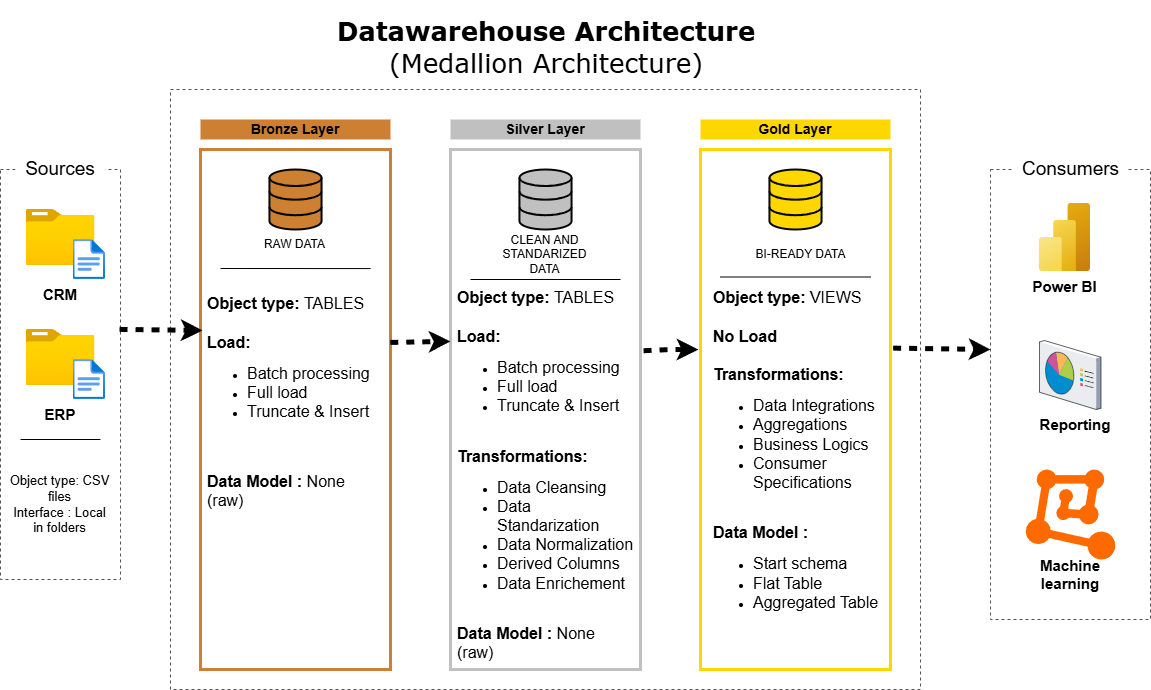

The diagram above was exported from draw.io. Its source (the exported page's mxGraphModel, read from the mxfile embedded in the PNG):
<mxGraphModel dx="1901" dy="885" grid="1" gridSize="10" guides="1" tooltips="1" connect="1" arrows="1" fold="1" page="0" pageScale="1" pageWidth="850" pageHeight="1100" math="0" shadow="0">
  <root>
    <mxCell id="0" />
    <mxCell id="1" parent="0" />
    <mxCell id="1Z7cYpBseG0tdDiKhxMk-2" value="" style="rounded=0;whiteSpace=wrap;html=1;fillColor=none;dashed=1;strokeColor=#535353;" parent="1" vertex="1">
      <mxGeometry x="-120" y="270" width="120" height="410" as="geometry" />
    </mxCell>
    <mxCell id="1Z7cYpBseG0tdDiKhxMk-3" value="&lt;font style=&quot;font-size: 19px;&quot;&gt;Sources&lt;/font&gt;" style="rounded=0;whiteSpace=wrap;html=1;strokeColor=none;" parent="1" vertex="1">
      <mxGeometry x="-105" y="260" width="90" height="20" as="geometry" />
    </mxCell>
    <mxCell id="1Z7cYpBseG0tdDiKhxMk-4" value="" style="rounded=0;whiteSpace=wrap;html=1;fillColor=none;dashed=1;strokeColor=#535353;" parent="1" vertex="1">
      <mxGeometry x="50" y="190" width="750" height="600" as="geometry" />
    </mxCell>
    <mxCell id="1Z7cYpBseG0tdDiKhxMk-6" value="" style="rounded=0;whiteSpace=wrap;html=1;fillColor=none;dashed=1;strokeColor=#535353;" parent="1" vertex="1">
      <mxGeometry x="870" y="270" width="160" height="450" as="geometry" />
    </mxCell>
    <mxCell id="1Z7cYpBseG0tdDiKhxMk-7" value="&lt;font style=&quot;font-size: 19px;&quot;&gt;Consumers&lt;/font&gt;" style="rounded=0;whiteSpace=wrap;html=1;strokeColor=none;" parent="1" vertex="1">
      <mxGeometry x="892.5" y="260" width="115" height="20" as="geometry" />
    </mxCell>
    <mxCell id="1Z7cYpBseG0tdDiKhxMk-8" value="&lt;font style=&quot;font-size: 14px;&quot;&gt;&lt;b&gt;Bronze Layer&lt;/b&gt;&lt;/font&gt;" style="rounded=0;whiteSpace=wrap;html=1;fillColor=#CD7F32;strokeColor=none;" parent="1" vertex="1">
      <mxGeometry x="80" y="220" width="190" height="20" as="geometry" />
    </mxCell>
    <mxCell id="1Z7cYpBseG0tdDiKhxMk-9" value="" style="rounded=0;whiteSpace=wrap;html=1;fillColor=none;strokeColor=#CD7F32;strokeWidth=3;" parent="1" vertex="1">
      <mxGeometry x="80" y="250" width="190" height="520" as="geometry" />
    </mxCell>
    <mxCell id="1Z7cYpBseG0tdDiKhxMk-10" value="&lt;font style=&quot;font-size: 14px;&quot;&gt;&lt;b&gt;Silver Layer&lt;/b&gt;&lt;/font&gt;" style="rounded=0;whiteSpace=wrap;html=1;fillColor=#C0C0C0;strokeColor=none;" parent="1" vertex="1">
      <mxGeometry x="330" y="220" width="190" height="20" as="geometry" />
    </mxCell>
    <mxCell id="1Z7cYpBseG0tdDiKhxMk-11" value="" style="rounded=0;whiteSpace=wrap;html=1;fillColor=none;strokeColor=#C0C0C0;strokeWidth=3;" parent="1" vertex="1">
      <mxGeometry x="330" y="250" width="190" height="520" as="geometry" />
    </mxCell>
    <mxCell id="1Z7cYpBseG0tdDiKhxMk-12" value="&lt;font style=&quot;font-size: 14px;&quot;&gt;&lt;b&gt;Gold Layer&lt;/b&gt;&lt;/font&gt;" style="rounded=0;whiteSpace=wrap;html=1;fillColor=#FFD700;strokeColor=none;" parent="1" vertex="1">
      <mxGeometry x="580" y="220" width="190" height="20" as="geometry" />
    </mxCell>
    <mxCell id="1Z7cYpBseG0tdDiKhxMk-13" value="" style="rounded=0;whiteSpace=wrap;html=1;fillColor=none;strokeColor=#FFD700;strokeWidth=3;" parent="1" vertex="1">
      <mxGeometry x="580" y="250" width="190" height="520" as="geometry" />
    </mxCell>
    <mxCell id="1Z7cYpBseG0tdDiKhxMk-14" value="" style="image;aspect=fixed;html=1;points=[];align=center;fontSize=12;image=img/lib/azure2/general/Folder_Blank.svg;" parent="1" vertex="1">
      <mxGeometry x="-94.5" y="310" width="69" height="56.00000000000001" as="geometry" />
    </mxCell>
    <mxCell id="1Z7cYpBseG0tdDiKhxMk-15" value="" style="image;aspect=fixed;html=1;points=[];align=center;fontSize=12;image=img/lib/azure2/general/File.svg;" parent="1" vertex="1">
      <mxGeometry x="-47.46" y="340" width="32.46" height="40" as="geometry" />
    </mxCell>
    <mxCell id="1Z7cYpBseG0tdDiKhxMk-16" value="&lt;b&gt;&lt;font style=&quot;font-size: 15px;&quot;&gt;CRM&lt;/font&gt;&lt;/b&gt;" style="text;html=1;align=center;verticalAlign=middle;whiteSpace=wrap;rounded=0;" parent="1" vertex="1">
      <mxGeometry x="-90" y="380" width="60" height="30" as="geometry" />
    </mxCell>
    <mxCell id="1Z7cYpBseG0tdDiKhxMk-17" value="" style="image;aspect=fixed;html=1;points=[];align=center;fontSize=12;image=img/lib/azure2/general/Folder_Blank.svg;" parent="1" vertex="1">
      <mxGeometry x="-94.5" y="430" width="69" height="56.00000000000001" as="geometry" />
    </mxCell>
    <mxCell id="1Z7cYpBseG0tdDiKhxMk-18" value="" style="image;aspect=fixed;html=1;points=[];align=center;fontSize=12;image=img/lib/azure2/general/File.svg;" parent="1" vertex="1">
      <mxGeometry x="-47.46" y="460" width="32.46" height="40" as="geometry" />
    </mxCell>
    <mxCell id="1Z7cYpBseG0tdDiKhxMk-19" value="&lt;b&gt;&lt;font style=&quot;font-size: 15px;&quot;&gt;ERP&lt;/font&gt;&lt;/b&gt;" style="text;html=1;align=center;verticalAlign=middle;whiteSpace=wrap;rounded=0;" parent="1" vertex="1">
      <mxGeometry x="-90" y="500" width="60" height="30" as="geometry" />
    </mxCell>
    <mxCell id="1Z7cYpBseG0tdDiKhxMk-20" value="" style="endArrow=none;html=1;rounded=0;exitX=0.167;exitY=0.683;exitDx=0;exitDy=0;exitPerimeter=0;entryX=0.833;entryY=0.683;entryDx=0;entryDy=0;entryPerimeter=0;" parent="1" edge="1">
      <mxGeometry width="50" height="50" relative="1" as="geometry">
        <mxPoint x="-99.96000000000004" y="540" as="sourcePoint" />
        <mxPoint x="-20.039999999999964" y="540" as="targetPoint" />
      </mxGeometry>
    </mxCell>
    <mxCell id="1Z7cYpBseG0tdDiKhxMk-21" value="&lt;font style=&quot;font-size: 13px;&quot;&gt;Object type: CSV files&lt;/font&gt;&lt;div&gt;&lt;font style=&quot;font-size: 13px;&quot;&gt;Interface : Local in folders&lt;/font&gt;&lt;/div&gt;" style="text;html=1;align=center;verticalAlign=middle;whiteSpace=wrap;rounded=0;" parent="1" vertex="1">
      <mxGeometry x="-113.62" y="570" width="107.25" height="70" as="geometry" />
    </mxCell>
    <mxCell id="1Z7cYpBseG0tdDiKhxMk-22" value="" style="html=1;verticalLabelPosition=bottom;align=center;labelBackgroundColor=#ffffff;verticalAlign=top;strokeWidth=2;strokeColor=#030603;shadow=0;dashed=0;shape=mxgraph.ios7.icons.data;fillColor=#CD7F32;" parent="1" vertex="1">
      <mxGeometry x="148.94" y="270" width="52.12" height="60" as="geometry" />
    </mxCell>
    <mxCell id="1Z7cYpBseG0tdDiKhxMk-23" value="" style="html=1;verticalLabelPosition=bottom;align=center;labelBackgroundColor=#ffffff;verticalAlign=top;strokeWidth=2;strokeColor=#030603;shadow=0;dashed=0;shape=mxgraph.ios7.icons.data;fillColor=#C0C0C0;" parent="1" vertex="1">
      <mxGeometry x="398.94" y="270" width="52.12" height="60" as="geometry" />
    </mxCell>
    <mxCell id="1Z7cYpBseG0tdDiKhxMk-24" value="" style="html=1;verticalLabelPosition=bottom;align=center;labelBackgroundColor=#ffffff;verticalAlign=top;strokeWidth=2;strokeColor=#030603;shadow=0;dashed=0;shape=mxgraph.ios7.icons.data;fillColor=#FFD700;" parent="1" vertex="1">
      <mxGeometry x="648.94" y="270" width="52.12" height="60" as="geometry" />
    </mxCell>
    <mxCell id="1Z7cYpBseG0tdDiKhxMk-25" value="" style="endArrow=classic;html=1;rounded=0;entryX=0.011;entryY=0.348;entryDx=0;entryDy=0;entryPerimeter=0;exitX=0.992;exitY=0.39;exitDx=0;exitDy=0;exitPerimeter=0;strokeWidth=5;flowAnimation=1;" parent="1" source="1Z7cYpBseG0tdDiKhxMk-2" target="1Z7cYpBseG0tdDiKhxMk-9" edge="1">
      <mxGeometry width="50" height="50" relative="1" as="geometry">
        <mxPoint x="10" y="540" as="sourcePoint" />
        <mxPoint x="60" y="490" as="targetPoint" />
      </mxGeometry>
    </mxCell>
    <mxCell id="1Z7cYpBseG0tdDiKhxMk-26" value="" style="endArrow=classic;html=1;rounded=0;entryX=0;entryY=0.369;entryDx=0;entryDy=0;entryPerimeter=0;exitX=0.999;exitY=0.371;exitDx=0;exitDy=0;exitPerimeter=0;strokeWidth=5;flowAnimation=1;" parent="1" source="1Z7cYpBseG0tdDiKhxMk-9" target="1Z7cYpBseG0tdDiKhxMk-11" edge="1">
      <mxGeometry width="50" height="50" relative="1" as="geometry">
        <mxPoint x="210" y="470" as="sourcePoint" />
        <mxPoint x="290" y="470" as="targetPoint" />
      </mxGeometry>
    </mxCell>
    <mxCell id="1Z7cYpBseG0tdDiKhxMk-27" value="" style="endArrow=classic;html=1;rounded=0;exitX=1.016;exitY=0.387;exitDx=0;exitDy=0;exitPerimeter=0;strokeWidth=5;flowAnimation=1;entryX=-0.011;entryY=0.385;entryDx=0;entryDy=0;entryPerimeter=0;" parent="1" source="1Z7cYpBseG0tdDiKhxMk-11" target="1Z7cYpBseG0tdDiKhxMk-13" edge="1">
      <mxGeometry width="50" height="50" relative="1" as="geometry">
        <mxPoint x="550" y="451" as="sourcePoint" />
        <mxPoint x="590" y="450" as="targetPoint" />
        <Array as="points">
          <mxPoint x="550" y="450" />
        </Array>
      </mxGeometry>
    </mxCell>
    <mxCell id="1Z7cYpBseG0tdDiKhxMk-28" value="" style="endArrow=classic;html=1;rounded=0;exitX=1.014;exitY=0.382;exitDx=0;exitDy=0;exitPerimeter=0;strokeWidth=5;flowAnimation=1;" parent="1" source="1Z7cYpBseG0tdDiKhxMk-13" edge="1">
      <mxGeometry width="50" height="50" relative="1" as="geometry">
        <mxPoint x="560" y="481" as="sourcePoint" />
        <mxPoint x="870" y="450" as="targetPoint" />
        <Array as="points" />
      </mxGeometry>
    </mxCell>
    <mxCell id="1Z7cYpBseG0tdDiKhxMk-29" value="&lt;font&gt;RAW DATA&lt;/font&gt;" style="text;html=1;align=center;verticalAlign=middle;whiteSpace=wrap;rounded=0;" parent="1" vertex="1">
      <mxGeometry x="124.47" y="330" width="101.06" height="30" as="geometry" />
    </mxCell>
    <mxCell id="1Z7cYpBseG0tdDiKhxMk-30" value="&lt;font&gt;CLEAN AND STANDARIZED DATA&lt;/font&gt;" style="text;html=1;align=center;verticalAlign=middle;whiteSpace=wrap;rounded=0;" parent="1" vertex="1">
      <mxGeometry x="374.47" y="340" width="101.06" height="30" as="geometry" />
    </mxCell>
    <mxCell id="1Z7cYpBseG0tdDiKhxMk-31" value="BI-READY DATA" style="text;html=1;align=center;verticalAlign=middle;whiteSpace=wrap;rounded=0;" parent="1" vertex="1">
      <mxGeometry x="630" y="340" width="101.06" height="30" as="geometry" />
    </mxCell>
    <mxCell id="1Z7cYpBseG0tdDiKhxMk-32" value="" style="endArrow=none;html=1;rounded=0;exitX=0.167;exitY=0.683;exitDx=0;exitDy=0;exitPerimeter=0;entryX=0.895;entryY=0.229;entryDx=0;entryDy=0;entryPerimeter=0;" parent="1" target="1Z7cYpBseG0tdDiKhxMk-9" edge="1">
      <mxGeometry width="50" height="50" relative="1" as="geometry">
        <mxPoint x="100" y="369" as="sourcePoint" />
        <mxPoint x="179.92000000000007" y="369" as="targetPoint" />
      </mxGeometry>
    </mxCell>
    <mxCell id="1Z7cYpBseG0tdDiKhxMk-33" value="" style="endArrow=none;html=1;rounded=0;exitX=0.167;exitY=0.683;exitDx=0;exitDy=0;exitPerimeter=0;entryX=0.895;entryY=0.229;entryDx=0;entryDy=0;entryPerimeter=0;" parent="1" edge="1">
      <mxGeometry width="50" height="50" relative="1" as="geometry">
        <mxPoint x="350" y="380" as="sourcePoint" />
        <mxPoint x="500" y="380" as="targetPoint" />
      </mxGeometry>
    </mxCell>
    <mxCell id="1Z7cYpBseG0tdDiKhxMk-34" value="" style="endArrow=none;html=1;rounded=0;exitX=0.167;exitY=0.683;exitDx=0;exitDy=0;exitPerimeter=0;entryX=0.895;entryY=0.229;entryDx=0;entryDy=0;entryPerimeter=0;" parent="1" edge="1">
      <mxGeometry width="50" height="50" relative="1" as="geometry">
        <mxPoint x="600" y="377.5" as="sourcePoint" />
        <mxPoint x="750" y="377.5" as="targetPoint" />
      </mxGeometry>
    </mxCell>
    <mxCell id="1Z7cYpBseG0tdDiKhxMk-35" value="&lt;font style=&quot;font-size: 16px;&quot;&gt;&lt;b&gt;Object type: &lt;/b&gt;TABLES&lt;/font&gt;&lt;div&gt;&lt;font style=&quot;font-size: 16px;&quot;&gt;&lt;br&gt;&lt;/font&gt;&lt;/div&gt;&lt;div&gt;&lt;font style=&quot;font-size: 16px;&quot;&gt;&lt;b&gt;Load:&lt;/b&gt;&lt;/font&gt;&lt;/div&gt;&lt;div&gt;&lt;ul&gt;&lt;li&gt;&lt;font style=&quot;font-size: 16px;&quot;&gt;Batch processing&lt;/font&gt;&lt;/li&gt;&lt;li&gt;&lt;font style=&quot;font-size: 16px;&quot;&gt;Full load&lt;/font&gt;&lt;/li&gt;&lt;li&gt;&lt;font style=&quot;font-size: 16px;&quot;&gt;Truncate &amp;amp; Insert&lt;/font&gt;&lt;/li&gt;&lt;/ul&gt;&lt;/div&gt;&lt;div&gt;&lt;font style=&quot;font-size: 16px;&quot;&gt;&lt;br&gt;&lt;/font&gt;&lt;/div&gt;&lt;div&gt;&lt;font style=&quot;font-size: 16px;&quot;&gt;&lt;br&gt;&lt;/font&gt;&lt;/div&gt;&lt;div&gt;&lt;font style=&quot;font-size: 16px;&quot;&gt;&lt;b&gt;Data Model :&lt;/b&gt; None (raw)&lt;/font&gt;&lt;/div&gt;&lt;div&gt;&lt;br&gt;&lt;/div&gt;" style="text;html=1;align=left;verticalAlign=middle;whiteSpace=wrap;rounded=0;" parent="1" vertex="1">
      <mxGeometry x="85" y="397.5" width="180" height="225" as="geometry" />
    </mxCell>
    <mxCell id="1Z7cYpBseG0tdDiKhxMk-36" value="&lt;font style=&quot;font-size: 16px;&quot;&gt;&lt;b&gt;Object type: &lt;/b&gt;TABLES&lt;/font&gt;&lt;div&gt;&lt;font style=&quot;font-size: 16px;&quot;&gt;&lt;br&gt;&lt;/font&gt;&lt;/div&gt;&lt;div&gt;&lt;font style=&quot;font-size: 16px;&quot;&gt;&lt;b&gt;Load:&lt;/b&gt;&lt;/font&gt;&lt;/div&gt;&lt;div&gt;&lt;ul&gt;&lt;li&gt;&lt;font style=&quot;font-size: 16px;&quot;&gt;Batch processing&lt;/font&gt;&lt;/li&gt;&lt;li&gt;&lt;font style=&quot;font-size: 16px;&quot;&gt;Full load&lt;/font&gt;&lt;/li&gt;&lt;li&gt;&lt;font style=&quot;font-size: 16px;&quot;&gt;Truncate &amp;amp; Insert&lt;/font&gt;&lt;/li&gt;&lt;/ul&gt;&lt;/div&gt;&lt;div&gt;&lt;font style=&quot;font-size: 16px;&quot;&gt;&lt;br&gt;&lt;/font&gt;&lt;/div&gt;&lt;div&gt;&lt;font style=&quot;&quot;&gt;&lt;div style=&quot;font-size: 12px;&quot;&gt;&lt;font style=&quot;font-size: 16px;&quot;&gt;&lt;b&gt;Transformations:&lt;/b&gt;&lt;/font&gt;&lt;/div&gt;&lt;div style=&quot;&quot;&gt;&lt;ul style=&quot;&quot;&gt;&lt;li style=&quot;&quot;&gt;&lt;span style=&quot;font-size: 16px;&quot;&gt;Data Cleansing&lt;/span&gt;&lt;/li&gt;&lt;li style=&quot;&quot;&gt;&lt;span style=&quot;font-size: 16px;&quot;&gt;Data Standarization&lt;/span&gt;&lt;/li&gt;&lt;li style=&quot;font-size: 12px;&quot;&gt;&lt;span style=&quot;background-color: transparent; color: light-dark(rgb(0, 0, 0), rgb(255, 255, 255)); font-size: 16px;&quot;&gt;Data Normalization&lt;/span&gt;&lt;/li&gt;&lt;li style=&quot;&quot;&gt;&lt;span style=&quot;font-size: 16px;&quot;&gt;Derived Columns&lt;/span&gt;&lt;/li&gt;&lt;li&gt;&lt;span style=&quot;font-size: 16px;&quot;&gt;Data Enrichement&lt;/span&gt;&lt;/li&gt;&lt;/ul&gt;&lt;/div&gt;&lt;/font&gt;&lt;/div&gt;&lt;div&gt;&lt;font style=&quot;font-size: 16px;&quot;&gt;&lt;br&gt;&lt;/font&gt;&lt;/div&gt;&lt;div&gt;&lt;font style=&quot;font-size: 16px;&quot;&gt;&lt;b&gt;Data Model :&lt;/b&gt; None (raw)&lt;/font&gt;&lt;/div&gt;&lt;div&gt;&lt;br&gt;&lt;/div&gt;" style="text;html=1;align=left;verticalAlign=middle;whiteSpace=wrap;rounded=0;" parent="1" vertex="1">
      <mxGeometry x="335" y="470" width="180" height="225" as="geometry" />
    </mxCell>
    <mxCell id="1Z7cYpBseG0tdDiKhxMk-37" value="&lt;font style=&quot;font-size: 16px;&quot;&gt;&lt;b&gt;Object type: &lt;/b&gt;VIEWS&lt;/font&gt;&lt;div&gt;&lt;font style=&quot;font-size: 16px;&quot;&gt;&lt;br&gt;&lt;/font&gt;&lt;/div&gt;&lt;div&gt;&lt;font style=&quot;font-size: 16px;&quot;&gt;&lt;b&gt;No Load&lt;/b&gt;&lt;/font&gt;&lt;/div&gt;&lt;div&gt;&lt;font style=&quot;font-size: 16px;&quot;&gt;&lt;br&gt;&lt;/font&gt;&lt;/div&gt;&lt;div&gt;&lt;font style=&quot;&quot;&gt;&lt;div style=&quot;font-size: 12px;&quot;&gt;&lt;font style=&quot;font-size: 16px;&quot;&gt;&lt;b&gt;Transformations:&lt;/b&gt;&lt;/font&gt;&lt;/div&gt;&lt;div style=&quot;&quot;&gt;&lt;ul style=&quot;&quot;&gt;&lt;li style=&quot;&quot;&gt;&lt;span style=&quot;font-size: 16px;&quot;&gt;Data Integrations&lt;/span&gt;&lt;/li&gt;&lt;li style=&quot;&quot;&gt;&lt;span style=&quot;font-size: 16px;&quot;&gt;Aggregations&lt;/span&gt;&lt;/li&gt;&lt;li style=&quot;&quot;&gt;&lt;span style=&quot;font-size: 16px;&quot;&gt;Business Logics&amp;nbsp;&lt;/span&gt;&lt;/li&gt;&lt;li style=&quot;&quot;&gt;&lt;span style=&quot;font-size: 16px;&quot;&gt;Consumer Specifications&lt;/span&gt;&lt;/li&gt;&lt;/ul&gt;&lt;/div&gt;&lt;/font&gt;&lt;/div&gt;&lt;div&gt;&lt;font style=&quot;font-size: 16px;&quot;&gt;&lt;br&gt;&lt;/font&gt;&lt;/div&gt;&lt;div&gt;&lt;font style=&quot;font-size: 16px;&quot;&gt;&lt;b&gt;Data Model :&lt;/b&gt;&amp;nbsp;&lt;/font&gt;&lt;/div&gt;&lt;div&gt;&lt;ul&gt;&lt;li&gt;&lt;font style=&quot;font-size: 16px;&quot;&gt;Start schema&lt;/font&gt;&lt;/li&gt;&lt;li&gt;&lt;font style=&quot;font-size: 16px;&quot;&gt;Flat Table&lt;/font&gt;&lt;/li&gt;&lt;li&gt;&lt;font style=&quot;font-size: 16px;&quot;&gt;Aggregated Table&lt;/font&gt;&lt;/li&gt;&lt;/ul&gt;&lt;/div&gt;&lt;div&gt;&lt;font style=&quot;font-size: 16px;&quot;&gt;&lt;br&gt;&lt;/font&gt;&lt;/div&gt;&lt;div&gt;&lt;font style=&quot;font-size: 16px;&quot;&gt;&lt;br&gt;&lt;/font&gt;&lt;/div&gt;&lt;div&gt;&lt;br&gt;&lt;/div&gt;" style="text;html=1;align=left;verticalAlign=middle;whiteSpace=wrap;rounded=0;" parent="1" vertex="1">
      <mxGeometry x="590.53" y="470" width="180" height="225" as="geometry" />
    </mxCell>
    <mxCell id="1Z7cYpBseG0tdDiKhxMk-38" value="" style="points=[];aspect=fixed;html=1;align=center;shadow=0;dashed=0;fillColor=#FF6A00;strokeColor=none;shape=mxgraph.alibaba_cloud.machine_learning;" parent="1" vertex="1">
      <mxGeometry x="905.27" y="570" width="89.46" height="90" as="geometry" />
    </mxCell>
    <mxCell id="1Z7cYpBseG0tdDiKhxMk-39" value="&lt;b&gt;&lt;font style=&quot;font-size: 15px;&quot;&gt;Machine learning&lt;/font&gt;&lt;/b&gt;" style="text;html=1;align=center;verticalAlign=middle;whiteSpace=wrap;rounded=0;" parent="1" vertex="1">
      <mxGeometry x="920" y="660" width="60" height="30" as="geometry" />
    </mxCell>
    <mxCell id="1Z7cYpBseG0tdDiKhxMk-40" value="" style="image;aspect=fixed;html=1;points=[];align=center;fontSize=12;image=img/lib/azure2/analytics/Power_BI_Embedded.svg;" parent="1" vertex="1">
      <mxGeometry x="919" y="304" width="51" height="68" as="geometry" />
    </mxCell>
    <mxCell id="1Z7cYpBseG0tdDiKhxMk-41" value="" style="verticalLabelPosition=bottom;sketch=0;aspect=fixed;html=1;verticalAlign=top;strokeColor=none;align=center;outlineConnect=0;shape=mxgraph.citrix.reporting;" parent="1" vertex="1">
      <mxGeometry x="919" y="441" width="61.5" height="69" as="geometry" />
    </mxCell>
    <mxCell id="1Z7cYpBseG0tdDiKhxMk-42" value="&lt;b&gt;&lt;font style=&quot;font-size: 15px;&quot;&gt;Reporting&lt;/font&gt;&lt;/b&gt;" style="text;html=1;align=center;verticalAlign=middle;whiteSpace=wrap;rounded=0;" parent="1" vertex="1">
      <mxGeometry x="925" y="510" width="60" height="30" as="geometry" />
    </mxCell>
    <mxCell id="1Z7cYpBseG0tdDiKhxMk-44" value="&lt;b&gt;&lt;font style=&quot;font-size: 15px;&quot;&gt;Power BI&lt;/font&gt;&lt;/b&gt;" style="text;html=1;align=center;verticalAlign=middle;whiteSpace=wrap;rounded=0;" parent="1" vertex="1">
      <mxGeometry x="889" y="372" width="111" height="30" as="geometry" />
    </mxCell>
    <mxCell id="LFjthoZGIh7k7TC1NSvM-1" value="&lt;h2&gt;&lt;font face=&quot;Verdana&quot; style=&quot;font-size: 26px;&quot;&gt;Datawarehouse Architecture &lt;span style=&quot;font-weight: normal;&quot;&gt;(&lt;/span&gt;&lt;/font&gt;&lt;span style=&quot;background-color: transparent; font-size: 26px; font-weight: normal;&quot;&gt;&lt;font face=&quot;Verdana&quot;&gt;Medallion Architecture)&lt;/font&gt;&lt;/span&gt;&lt;/h2&gt;&lt;div&gt;&lt;br&gt;&lt;/div&gt;" style="text;html=1;align=center;verticalAlign=middle;whiteSpace=wrap;rounded=0;" vertex="1" parent="1">
      <mxGeometry x="201.06" y="140" width="450" height="30" as="geometry" />
    </mxCell>
  </root>
</mxGraphModel>